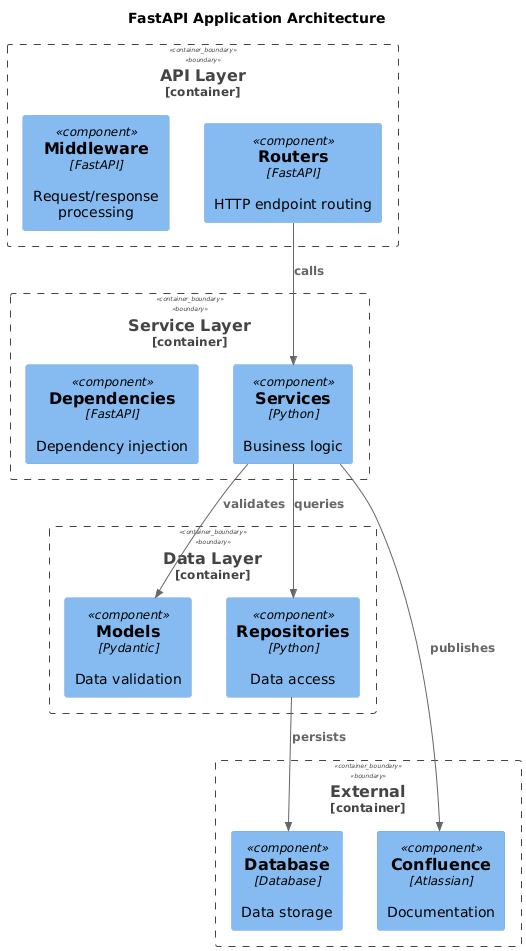

The diagram above was rendered by PlantUML. Its source (embedded in the PNG):
@startuml
!include <C4/C4_Component>

title FastAPI Application Architecture

Container_Boundary(api, "API Layer") {
  Component(router, "Routers", "FastAPI", "HTTP endpoint routing")
  Component(middleware, "Middleware", "FastAPI", "Request/response processing")
}

Container_Boundary(service, "Service Layer") {
  Component(services, "Services", "Python", "Business logic")
  Component(deps, "Dependencies", "FastAPI", "Dependency injection")
}

Container_Boundary(data, "Data Layer") {
  Component(models, "Models", "Pydantic", "Data validation")
  Component(repo, "Repositories", "Python", "Data access")
}

Container_Boundary(external, "External") {
  Component(db, "Database", "Database", "Data storage")
  Component(confluence, "Confluence", "Atlassian", "Documentation")
}

Rel(router, services, "calls")
Rel(services, models, "validates")
Rel(services, repo, "queries")
Rel(repo, db, "persists")
Rel(services, confluence, "publishes")

@enduml